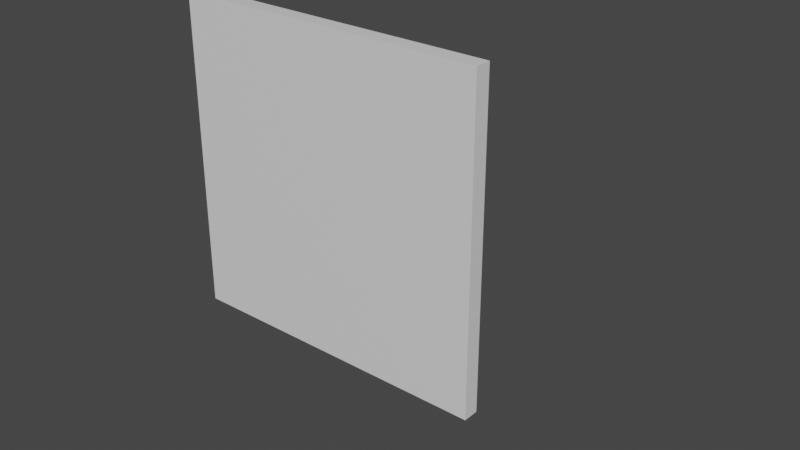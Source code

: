 # Source: wall.blend  (saved by Blender 2.82.7; exported with 4.5.12 LTS)
import bpy
from mathutils import Matrix  # noqa: F401  (used for matrix-valued properties, if any)

bpy.ops.wm.read_factory_settings(use_empty=True)
scene = bpy.context.scene
scene.name = 'Scene'

# ---- collections
col_wall_bottom = bpy.data.collections.new('wall-bottom'); scene.collection.children.link(col_wall_bottom)
col_wall_top = bpy.data.collections.new('wall-top'); scene.collection.children.link(col_wall_top)

# ---- materials (node trees are filled in below, after node groups)
mat_material = bpy.data.materials.new('Material')
mat_material.alpha_threshold = 0.0
mat_material.use_transparent_shadow = False
mat_material.line_color = (0.0, 0.0, 0.0, 1.0)
mat_material_004 = bpy.data.materials.new('Material.004')
mat_material_004.alpha_threshold = 0.0
mat_material_004.use_transparent_shadow = False
mat_material_004.line_color = (0.0, 0.0, 0.0, 1.0)

# ---- material node trees
mat_material.use_nodes = True; mat_material.node_tree.nodes.clear()
_N = mat_material.node_tree.nodes; _L = mat_material.node_tree.links
n0 = _N.new('ShaderNodeOutputMaterial'); n0.name = 'Material Output'; n0.location = (300, 300)
n1 = _N.new('ShaderNodeBsdfPrincipled'); n1.name = 'Principled BSDF'; n1.location = (10, 300)
n1.distribution = 'GGX'
n1.subsurface_method = 'BURLEY'
n1.inputs[2].default_value = 0.4
n1.inputs[3].default_value = 1.45
n1.inputs[27].default_value = (0.0, 0.0, 0.0, 1.0)
n1.inputs[28].default_value = 1.0
_L.new(n1.outputs[0], n0.inputs[0])
n0.is_active_output = True
mat_material_004.use_nodes = True; mat_material_004.node_tree.nodes.clear()
_N = mat_material_004.node_tree.nodes; _L = mat_material_004.node_tree.links
n0 = _N.new('ShaderNodeOutputMaterial'); n0.name = 'Material Output'; n0.location = (300, 300)
n1 = _N.new('ShaderNodeBsdfPrincipled'); n1.name = 'Principled BSDF'; n1.location = (10, 300)
n1.distribution = 'GGX'
n1.subsurface_method = 'BURLEY'
n1.inputs[2].default_value = 0.4
n1.inputs[3].default_value = 1.45
n1.inputs[27].default_value = (0.0, 0.0, 0.0, 1.0)
n1.inputs[28].default_value = 1.0
_L.new(n1.outputs[0], n0.inputs[0])
n0.is_active_output = True

# ---- world
world_world = bpy.data.worlds.new('World'); scene.world = world_world
world_world.use_nodes = True; world_world.node_tree.nodes.clear()
_N = world_world.node_tree.nodes; _L = world_world.node_tree.links
n0 = _N.new('ShaderNodeOutputWorld'); n0.name = 'World Output'; n0.location = (300, 300)
n1 = _N.new('ShaderNodeBackground'); n1.name = 'Background'; n1.location = (10, 300)
n1.inputs[0].default_value = (0.05088, 0.05088, 0.05088, 1.0)
_L.new(n1.outputs[0], n0.inputs[0])
n0.is_active_output = True
world_world.color = (0.05088, 0.05088, 0.05088)
world_world.use_sun_shadow = False
world_world.sun_shadow_jitter_overblur = 0.0

# ---- meshes
me_cube_001 = bpy.data.meshes.new('Cube.001')
me_cube_001.from_pydata([(1.0, 0.0, 1.0), (0.0, 0.0, 1.0), (1.0, 0.0, 0.0), (0.0, 0.0, 0.0), (1.0, -0.05, 1.0), (1.0, -0.05, 0.0), (0.0, -0.05, 1.0), (0.0, -0.05, 0.0)], [], [(0, 2, 3, 1), (1, 3, 7, 6), (4, 6, 7, 5), (0, 1, 6, 4), (2, 0, 4, 5), (3, 2, 5, 7)])
_uv = me_cube_001.uv_layers.new(name='UVMap')
_uv.uv.foreach_set('vector', [0.9153, 0.9517, 0.9153, 0.836, 0.7995, 0.836, 0.7995, 0.9517, 0.9363, 0.9439, 0.9363, 0.8282, 0.9305, 0.8282, 0.9305, 0.9439, 0.25, 0.25, -1.25e-05, 0.25, -1.25e-05, 0.0, 0.25, 0.0, 0.9147, 0.825, 0.7989, 0.825, 0.7989, 0.8192, 0.9147, 0.8192, 0.9536, 0.8306, 0.9536, 0.9463, 0.9478, 0.9463, 0.9478, 0.8306, 0.7984, 0.8082, 0.9141, 0.8082, 0.9141, 0.8024, 0.7984, 0.8024])
me_cube_001.materials.append(mat_material)
me_cube_001.use_remesh_preserve_volume = False
me_cube_001.use_remesh_preserve_attributes = False
me_cube_001.use_mirror_vertex_groups = False
me_cube_001.update()
me_cube_005 = bpy.data.meshes.new('Cube.005')
me_cube_005.from_pydata([(1.0, 0.0, 1.0), (0.0, 0.0, 1.0), (1.0, 0.0, 0.0), (0.0, 0.0, 0.0), (1.0, -0.05, 1.0), (1.0, -0.05, 0.0), (0.0, -0.05, 1.0), (0.0, -0.05, 0.0)], [], [(0, 2, 3, 1), (1, 3, 7, 6), (4, 6, 7, 5), (0, 1, 6, 4), (2, 0, 4, 5), (3, 2, 5, 7)])
_uv = me_cube_005.uv_layers.new(name='UVMap')
_uv.uv.foreach_set('vector', [0.9153, 0.9517, 0.9153, 0.836, 0.7995, 0.836, 0.7995, 0.9517, 0.9363, 0.9439, 0.9363, 0.8282, 0.9305, 0.8282, 0.9305, 0.9439, 0.25, 0.5, 0.0, 0.5, 0.0, 0.25, 0.25, 0.25, 0.9147, 0.825, 0.7989, 0.825, 0.7989, 0.8192, 0.9147, 0.8192, 0.9536, 0.8306, 0.9536, 0.9463, 0.9478, 0.9463, 0.9478, 0.8306, 0.7984, 0.8082, 0.9141, 0.8082, 0.9141, 0.8024, 0.7984, 0.8024])
me_cube_005.materials.append(mat_material_004)
me_cube_005.use_remesh_preserve_volume = False
me_cube_005.use_remesh_preserve_attributes = False
me_cube_005.use_mirror_vertex_groups = False
me_cube_005.update()

# ---- objects
ob_wall_bottom = bpy.data.objects.new('wall-bottom', me_cube_001)
ob_wall_top = bpy.data.objects.new('wall-top', me_cube_005)

# ---- transforms, parenting, visibility, modifiers, constraints
ob_wall_bottom.location = (-0.5, 0.0, 0.0)
ob_wall_bottom.lock_rotations_4d = False
ob_wall_bottom.empty_display_type = 'ARROWS'
ob_wall_bottom.lineart.crease_threshold = 0.0
ob_wall_top.location = (-0.5, 0.0, 0.0)
ob_wall_top.lock_rotations_4d = False
ob_wall_top.empty_display_type = 'ARROWS'
ob_wall_top.lineart.crease_threshold = 0.0

# ---- collection membership
col_wall_bottom.objects.link(ob_wall_bottom)
col_wall_top.objects.link(ob_wall_top)
def _layer_coll(name, lc=None):
    lc = lc or bpy.context.view_layer.layer_collection
    for c in lc.children:
        if c.name == name: return c
        r = _layer_coll(name, c)
        if r: return r
_layer_coll('wall-top').exclude = True

# ---- scene / render settings (as saved in the file)
scene.frame_start = 1; scene.frame_end = 250; scene.frame_set(53)
scene.render.engine = 'BLENDER_EEVEE_NEXT'
scene.cycles.use_denoising = False
scene.cycles.samples = 128
scene.cycles.sampling_pattern = 'TABULATED_SOBOL'
scene.cycles.use_adaptive_sampling = False
scene.cycles.use_light_tree = False
scene.view_settings.view_transform = 'Filmic'
bpy.context.view_layer.update()

# ---- added for rendering (the .blend has no active camera and no usable light): camera, sun
cam_auto = bpy.data.cameras.new('AutoCamera')
cam_auto.lens = 50.0
cam_auto.sensor_width = 36.0
cam_auto.clip_end = 1000.0
ob_auto_camera = bpy.data.objects.new('AutoCamera', cam_auto)
scene.collection.objects.link(ob_auto_camera)
ob_auto_camera.location = (1.91861, -2.02734, 1.83489)
ob_auto_camera.rotation_euler = (1.09748, -7.21219e-08, 0.694738)
scene.camera = ob_auto_camera
light_auto_sun = bpy.data.lights.new('AutoSun', 'SUN')
light_auto_sun.energy = 3.0
light_auto_sun.angle = 0.0523599
ob_auto_sun = bpy.data.objects.new('AutoSun', light_auto_sun)
scene.collection.objects.link(ob_auto_sun)
ob_auto_sun.rotation_euler = (0.872665, 0.174533, 0.523599)
bpy.context.view_layer.update()
